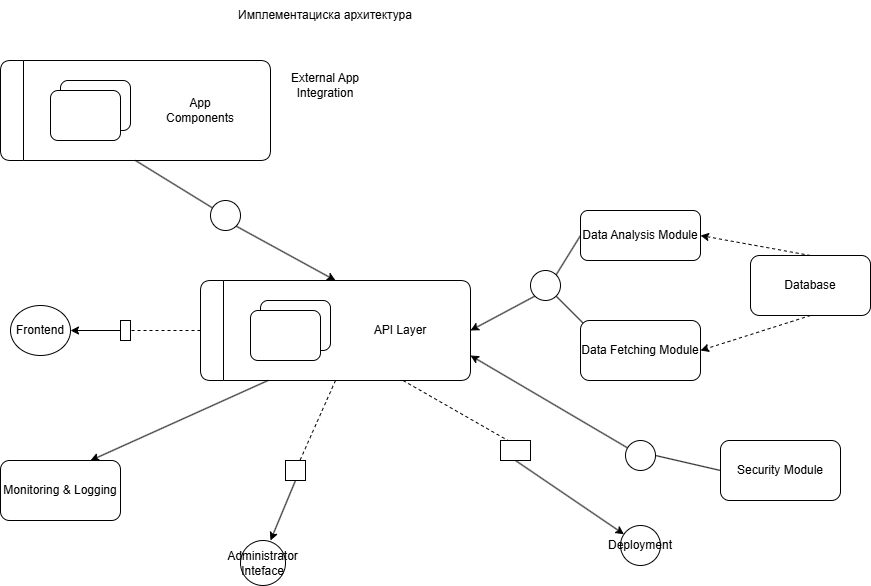

The diagram above was exported from draw.io. Its source (the exported page's mxGraphModel, read from the mxfile embedded in the PNG):
<mxGraphModel dx="1042" dy="565" grid="1" gridSize="10" guides="1" tooltips="1" connect="1" arrows="1" fold="1" page="1" pageScale="1" pageWidth="827" pageHeight="1169" math="0" shadow="0">
  <root>
    <mxCell id="0" />
    <mxCell id="1" parent="0" />
    <mxCell id="JyLZqPu1zhsaDoJIT5oI-1" value="Имплементациска архитектура" style="text;html=1;align=center;verticalAlign=middle;whiteSpace=wrap;rounded=0;" vertex="1" parent="1">
      <mxGeometry x="270" y="40" width="230" height="30" as="geometry" />
    </mxCell>
    <mxCell id="JyLZqPu1zhsaDoJIT5oI-16" style="rounded=0;orthogonalLoop=1;jettySize=auto;html=1;exitX=0.5;exitY=1;exitDx=0;exitDy=0;entryX=0.12;entryY=0.28;entryDx=0;entryDy=0;entryPerimeter=0;endArrow=none;endFill=0;" edge="1" parent="1" source="JyLZqPu1zhsaDoJIT5oI-2" target="JyLZqPu1zhsaDoJIT5oI-17">
      <mxGeometry relative="1" as="geometry">
        <mxPoint x="270" y="250" as="targetPoint" />
      </mxGeometry>
    </mxCell>
    <mxCell id="JyLZqPu1zhsaDoJIT5oI-2" value="" style="swimlane;horizontal=0;whiteSpace=wrap;html=1;fillStyle=auto;rounded=1;" vertex="1" parent="1">
      <mxGeometry x="60" y="100" width="270" height="100" as="geometry" />
    </mxCell>
    <mxCell id="JyLZqPu1zhsaDoJIT5oI-5" value="" style="rounded=1;whiteSpace=wrap;html=1;" vertex="1" parent="JyLZqPu1zhsaDoJIT5oI-2">
      <mxGeometry x="60" y="20" width="70" height="50" as="geometry" />
    </mxCell>
    <mxCell id="JyLZqPu1zhsaDoJIT5oI-4" value="" style="rounded=1;whiteSpace=wrap;html=1;" vertex="1" parent="JyLZqPu1zhsaDoJIT5oI-2">
      <mxGeometry x="50" y="30" width="70" height="50" as="geometry" />
    </mxCell>
    <mxCell id="JyLZqPu1zhsaDoJIT5oI-6" value="App Components" style="text;html=1;align=center;verticalAlign=middle;whiteSpace=wrap;rounded=0;" vertex="1" parent="JyLZqPu1zhsaDoJIT5oI-2">
      <mxGeometry x="170" y="35" width="60" height="30" as="geometry" />
    </mxCell>
    <mxCell id="JyLZqPu1zhsaDoJIT5oI-7" value="External App Integration" style="text;html=1;align=center;verticalAlign=middle;whiteSpace=wrap;rounded=0;" vertex="1" parent="1">
      <mxGeometry x="325" y="110" width="120" height="30" as="geometry" />
    </mxCell>
    <mxCell id="JyLZqPu1zhsaDoJIT5oI-12" style="edgeStyle=orthogonalEdgeStyle;rounded=0;orthogonalLoop=1;jettySize=auto;html=1;exitX=0;exitY=0.5;exitDx=0;exitDy=0;endArrow=none;endFill=0;dashed=1;" edge="1" parent="1" source="JyLZqPu1zhsaDoJIT5oI-8" target="JyLZqPu1zhsaDoJIT5oI-13">
      <mxGeometry relative="1" as="geometry">
        <mxPoint x="190" y="370" as="targetPoint" />
      </mxGeometry>
    </mxCell>
    <mxCell id="JyLZqPu1zhsaDoJIT5oI-19" style="rounded=0;orthogonalLoop=1;jettySize=auto;html=1;exitX=0.25;exitY=1;exitDx=0;exitDy=0;entryX=0.75;entryY=0;entryDx=0;entryDy=0;" edge="1" parent="1" source="JyLZqPu1zhsaDoJIT5oI-8" target="JyLZqPu1zhsaDoJIT5oI-21">
      <mxGeometry relative="1" as="geometry">
        <mxPoint x="170" y="477.9310344827586" as="targetPoint" />
      </mxGeometry>
    </mxCell>
    <mxCell id="JyLZqPu1zhsaDoJIT5oI-34" style="rounded=0;orthogonalLoop=1;jettySize=auto;html=1;exitX=0.5;exitY=1;exitDx=0;exitDy=0;endArrow=none;endFill=0;dashed=1;" edge="1" parent="1" source="JyLZqPu1zhsaDoJIT5oI-8" target="JyLZqPu1zhsaDoJIT5oI-35">
      <mxGeometry relative="1" as="geometry">
        <mxPoint x="350" y="500" as="targetPoint" />
      </mxGeometry>
    </mxCell>
    <mxCell id="JyLZqPu1zhsaDoJIT5oI-37" style="rounded=0;orthogonalLoop=1;jettySize=auto;html=1;exitX=0.5;exitY=1;exitDx=0;exitDy=0;" edge="1" parent="1" source="JyLZqPu1zhsaDoJIT5oI-39" target="JyLZqPu1zhsaDoJIT5oI-38">
      <mxGeometry relative="1" as="geometry">
        <mxPoint x="720" y="580" as="targetPoint" />
        <mxPoint x="590" y="510" as="sourcePoint" />
      </mxGeometry>
    </mxCell>
    <mxCell id="JyLZqPu1zhsaDoJIT5oI-40" style="rounded=0;orthogonalLoop=1;jettySize=auto;html=1;exitX=0.75;exitY=1;exitDx=0;exitDy=0;entryX=0.25;entryY=0;entryDx=0;entryDy=0;dashed=1;endArrow=none;endFill=0;" edge="1" parent="1" source="JyLZqPu1zhsaDoJIT5oI-8" target="JyLZqPu1zhsaDoJIT5oI-39">
      <mxGeometry relative="1" as="geometry" />
    </mxCell>
    <mxCell id="JyLZqPu1zhsaDoJIT5oI-43" style="rounded=0;orthogonalLoop=1;jettySize=auto;html=1;exitX=1;exitY=0.75;exitDx=0;exitDy=0;endArrow=none;endFill=0;startArrow=classic;startFill=1;" edge="1" parent="1" source="JyLZqPu1zhsaDoJIT5oI-8" target="JyLZqPu1zhsaDoJIT5oI-44">
      <mxGeometry relative="1" as="geometry">
        <mxPoint x="660" y="470" as="targetPoint" />
      </mxGeometry>
    </mxCell>
    <mxCell id="JyLZqPu1zhsaDoJIT5oI-8" value="" style="swimlane;horizontal=0;whiteSpace=wrap;html=1;fillStyle=auto;rounded=1;" vertex="1" parent="1">
      <mxGeometry x="260" y="320" width="270" height="100" as="geometry" />
    </mxCell>
    <mxCell id="JyLZqPu1zhsaDoJIT5oI-9" value="" style="rounded=1;whiteSpace=wrap;html=1;" vertex="1" parent="JyLZqPu1zhsaDoJIT5oI-8">
      <mxGeometry x="60" y="20" width="70" height="50" as="geometry" />
    </mxCell>
    <mxCell id="JyLZqPu1zhsaDoJIT5oI-10" value="" style="rounded=1;whiteSpace=wrap;html=1;" vertex="1" parent="JyLZqPu1zhsaDoJIT5oI-8">
      <mxGeometry x="50" y="30" width="70" height="50" as="geometry" />
    </mxCell>
    <mxCell id="JyLZqPu1zhsaDoJIT5oI-11" value="API Layer" style="text;html=1;align=center;verticalAlign=middle;whiteSpace=wrap;rounded=0;" vertex="1" parent="JyLZqPu1zhsaDoJIT5oI-8">
      <mxGeometry x="170" y="35" width="60" height="30" as="geometry" />
    </mxCell>
    <mxCell id="JyLZqPu1zhsaDoJIT5oI-14" style="edgeStyle=orthogonalEdgeStyle;rounded=0;orthogonalLoop=1;jettySize=auto;html=1;exitX=0;exitY=0.5;exitDx=0;exitDy=0;" edge="1" parent="1" source="JyLZqPu1zhsaDoJIT5oI-13">
      <mxGeometry relative="1" as="geometry">
        <mxPoint x="130" y="370" as="targetPoint" />
      </mxGeometry>
    </mxCell>
    <mxCell id="JyLZqPu1zhsaDoJIT5oI-13" value="" style="rounded=0;whiteSpace=wrap;html=1;" vertex="1" parent="1">
      <mxGeometry x="180" y="360" width="10" height="20" as="geometry" />
    </mxCell>
    <mxCell id="JyLZqPu1zhsaDoJIT5oI-15" value="Frontend" style="ellipse;whiteSpace=wrap;html=1;" vertex="1" parent="1">
      <mxGeometry x="70" y="345" width="60" height="50" as="geometry" />
    </mxCell>
    <mxCell id="JyLZqPu1zhsaDoJIT5oI-18" style="rounded=0;orthogonalLoop=1;jettySize=auto;html=1;exitX=1;exitY=1;exitDx=0;exitDy=0;entryX=0.5;entryY=0;entryDx=0;entryDy=0;" edge="1" parent="1" source="JyLZqPu1zhsaDoJIT5oI-17" target="JyLZqPu1zhsaDoJIT5oI-8">
      <mxGeometry relative="1" as="geometry" />
    </mxCell>
    <mxCell id="JyLZqPu1zhsaDoJIT5oI-17" value="" style="ellipse;whiteSpace=wrap;html=1;" vertex="1" parent="1">
      <mxGeometry x="270" y="240" width="30" height="30" as="geometry" />
    </mxCell>
    <mxCell id="JyLZqPu1zhsaDoJIT5oI-21" value="Monitoring &amp;amp; Logging" style="rounded=1;whiteSpace=wrap;html=1;" vertex="1" parent="1">
      <mxGeometry x="60" y="500" width="120" height="60" as="geometry" />
    </mxCell>
    <mxCell id="JyLZqPu1zhsaDoJIT5oI-24" style="rounded=0;orthogonalLoop=1;jettySize=auto;html=1;exitX=0.5;exitY=1;exitDx=0;exitDy=0;endArrow=none;endFill=0;" edge="1" parent="1" source="JyLZqPu1zhsaDoJIT5oI-23" target="JyLZqPu1zhsaDoJIT5oI-25">
      <mxGeometry relative="1" as="geometry">
        <mxPoint x="600" y="320" as="targetPoint" />
      </mxGeometry>
    </mxCell>
    <mxCell id="JyLZqPu1zhsaDoJIT5oI-23" value="Data Fetching Module" style="rounded=1;whiteSpace=wrap;html=1;" vertex="1" parent="1">
      <mxGeometry x="640" y="360" width="120" height="60" as="geometry" />
    </mxCell>
    <mxCell id="JyLZqPu1zhsaDoJIT5oI-26" style="rounded=0;orthogonalLoop=1;jettySize=auto;html=1;exitX=0;exitY=1;exitDx=0;exitDy=0;entryX=1;entryY=0.5;entryDx=0;entryDy=0;" edge="1" parent="1" source="JyLZqPu1zhsaDoJIT5oI-25" target="JyLZqPu1zhsaDoJIT5oI-8">
      <mxGeometry relative="1" as="geometry" />
    </mxCell>
    <mxCell id="JyLZqPu1zhsaDoJIT5oI-25" value="" style="ellipse;whiteSpace=wrap;html=1;" vertex="1" parent="1">
      <mxGeometry x="590" y="310" width="30" height="30" as="geometry" />
    </mxCell>
    <mxCell id="JyLZqPu1zhsaDoJIT5oI-29" style="rounded=0;orthogonalLoop=1;jettySize=auto;html=1;exitX=0;exitY=0.5;exitDx=0;exitDy=0;entryX=1;entryY=0;entryDx=0;entryDy=0;endArrow=none;endFill=0;" edge="1" parent="1" source="JyLZqPu1zhsaDoJIT5oI-28" target="JyLZqPu1zhsaDoJIT5oI-25">
      <mxGeometry relative="1" as="geometry" />
    </mxCell>
    <mxCell id="JyLZqPu1zhsaDoJIT5oI-28" value="Data Analysis Module" style="rounded=1;whiteSpace=wrap;html=1;" vertex="1" parent="1">
      <mxGeometry x="640" y="250" width="120" height="50" as="geometry" />
    </mxCell>
    <mxCell id="JyLZqPu1zhsaDoJIT5oI-31" style="rounded=0;orthogonalLoop=1;jettySize=auto;html=1;exitX=0.5;exitY=1;exitDx=0;exitDy=0;entryX=1;entryY=0.5;entryDx=0;entryDy=0;dashed=1;" edge="1" parent="1" source="JyLZqPu1zhsaDoJIT5oI-30" target="JyLZqPu1zhsaDoJIT5oI-23">
      <mxGeometry relative="1" as="geometry" />
    </mxCell>
    <mxCell id="JyLZqPu1zhsaDoJIT5oI-32" style="rounded=0;orthogonalLoop=1;jettySize=auto;html=1;exitX=0.5;exitY=0;exitDx=0;exitDy=0;entryX=1;entryY=0.5;entryDx=0;entryDy=0;dashed=1;" edge="1" parent="1" source="JyLZqPu1zhsaDoJIT5oI-30" target="JyLZqPu1zhsaDoJIT5oI-28">
      <mxGeometry relative="1" as="geometry" />
    </mxCell>
    <mxCell id="JyLZqPu1zhsaDoJIT5oI-30" value="Database" style="rounded=1;whiteSpace=wrap;html=1;" vertex="1" parent="1">
      <mxGeometry x="810" y="295" width="120" height="60" as="geometry" />
    </mxCell>
    <mxCell id="JyLZqPu1zhsaDoJIT5oI-33" value="Administrator Inteface" style="ellipse;whiteSpace=wrap;html=1;aspect=fixed;" vertex="1" parent="1">
      <mxGeometry x="300" y="580" width="45" height="45" as="geometry" />
    </mxCell>
    <mxCell id="JyLZqPu1zhsaDoJIT5oI-35" value="" style="rounded=0;whiteSpace=wrap;html=1;" vertex="1" parent="1">
      <mxGeometry x="345" y="500" width="20" height="20" as="geometry" />
    </mxCell>
    <mxCell id="JyLZqPu1zhsaDoJIT5oI-36" style="rounded=0;orthogonalLoop=1;jettySize=auto;html=1;exitX=0.5;exitY=1;exitDx=0;exitDy=0;entryX=0.667;entryY=0;entryDx=0;entryDy=0;entryPerimeter=0;" edge="1" parent="1" source="JyLZqPu1zhsaDoJIT5oI-35" target="JyLZqPu1zhsaDoJIT5oI-33">
      <mxGeometry relative="1" as="geometry" />
    </mxCell>
    <mxCell id="JyLZqPu1zhsaDoJIT5oI-38" value="Deployment" style="ellipse;whiteSpace=wrap;html=1;aspect=fixed;" vertex="1" parent="1">
      <mxGeometry x="680" y="565" width="40" height="40" as="geometry" />
    </mxCell>
    <mxCell id="JyLZqPu1zhsaDoJIT5oI-39" value="" style="rounded=0;whiteSpace=wrap;html=1;" vertex="1" parent="1">
      <mxGeometry x="560" y="480" width="30" height="20" as="geometry" />
    </mxCell>
    <mxCell id="JyLZqPu1zhsaDoJIT5oI-42" value="Security Module" style="rounded=1;whiteSpace=wrap;html=1;" vertex="1" parent="1">
      <mxGeometry x="780" y="480" width="120" height="60" as="geometry" />
    </mxCell>
    <mxCell id="JyLZqPu1zhsaDoJIT5oI-45" style="rounded=0;orthogonalLoop=1;jettySize=auto;html=1;exitX=1;exitY=0.5;exitDx=0;exitDy=0;entryX=0;entryY=0.5;entryDx=0;entryDy=0;endArrow=none;endFill=0;" edge="1" parent="1" source="JyLZqPu1zhsaDoJIT5oI-44" target="JyLZqPu1zhsaDoJIT5oI-42">
      <mxGeometry relative="1" as="geometry" />
    </mxCell>
    <mxCell id="JyLZqPu1zhsaDoJIT5oI-44" value="" style="ellipse;whiteSpace=wrap;html=1;aspect=fixed;" vertex="1" parent="1">
      <mxGeometry x="685" y="480" width="30" height="30" as="geometry" />
    </mxCell>
  </root>
</mxGraphModel>